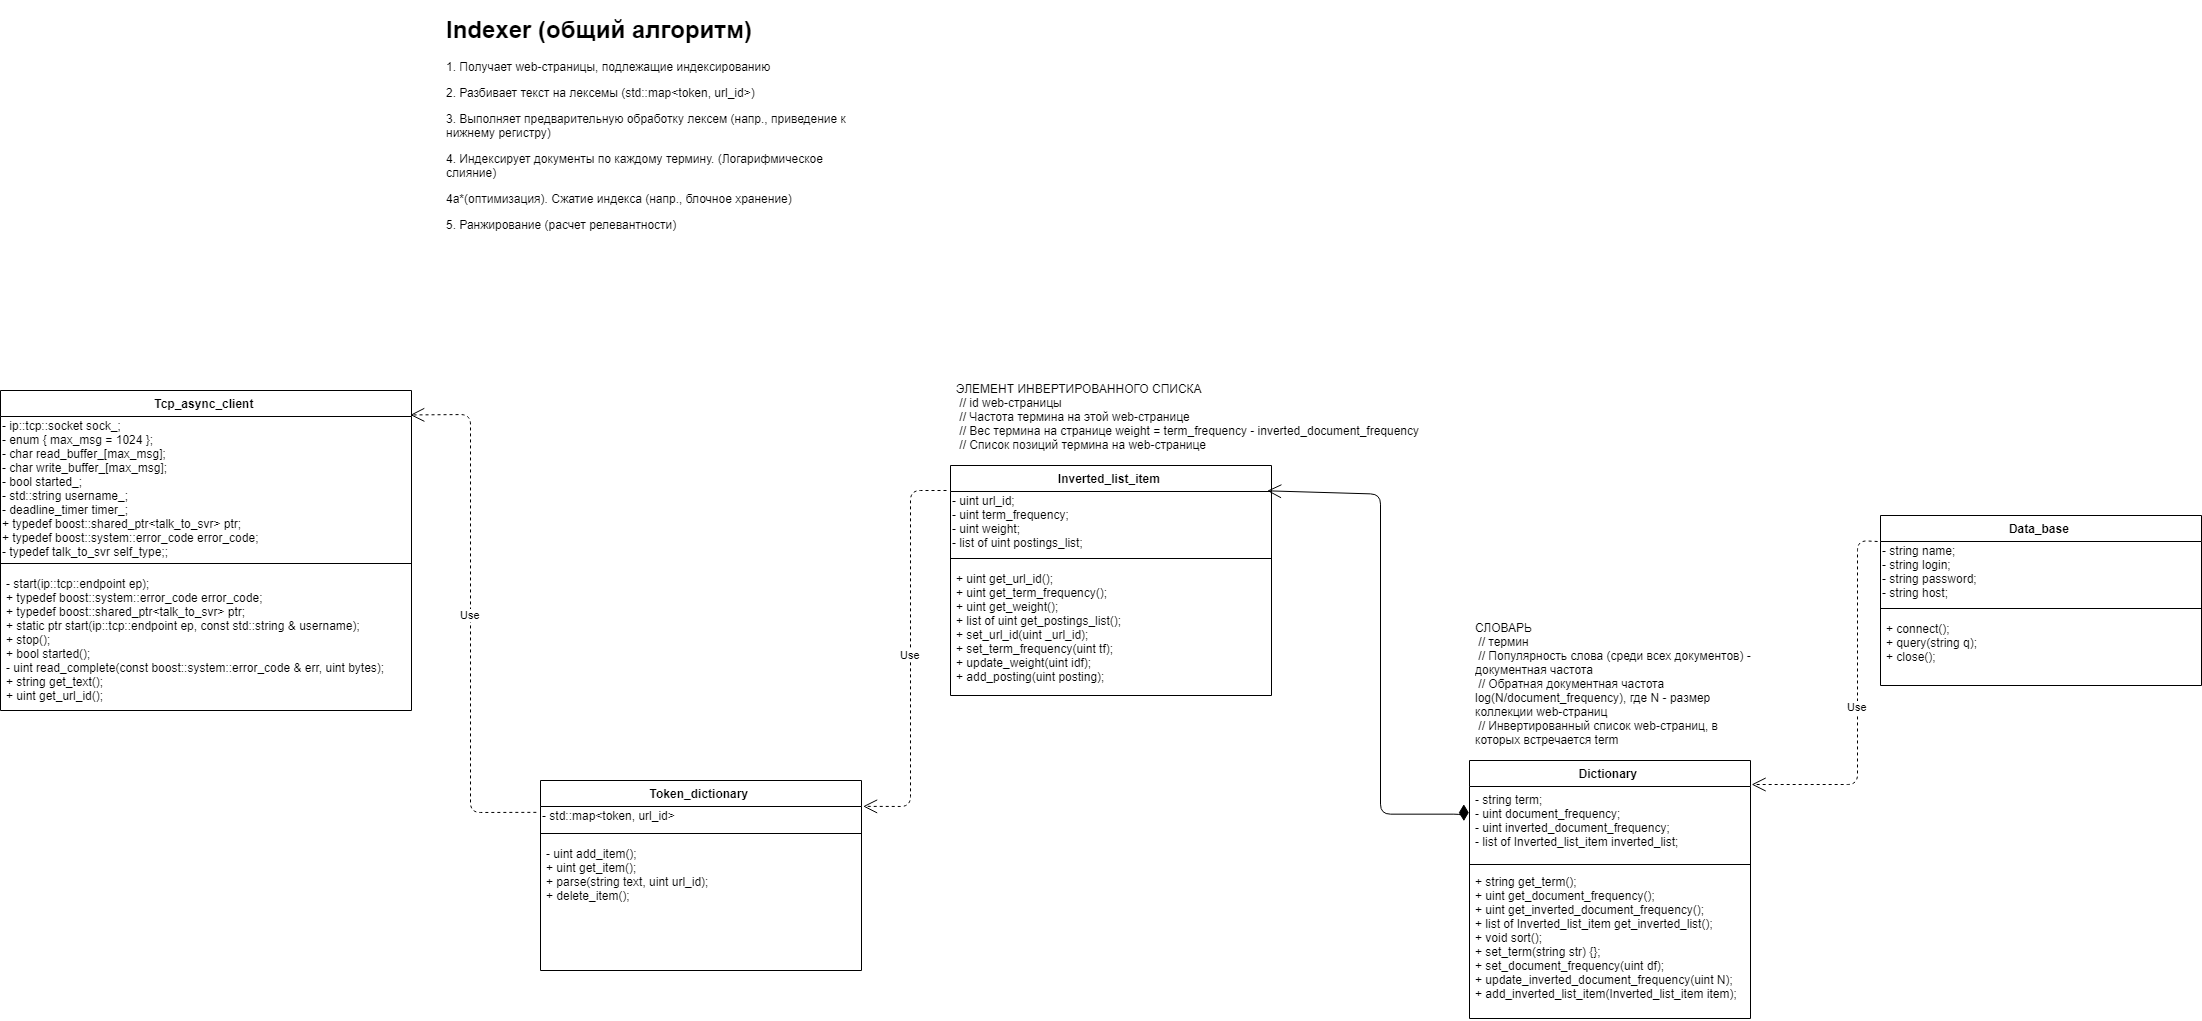

The diagram above was exported from draw.io. Its source (the exported page's mxGraphModel, read from the mxfile embedded in the PNG):
<mxGraphModel dx="3720" dy="1603" grid="1" gridSize="10" guides="1" tooltips="1" connect="1" arrows="1" fold="1" page="1" pageScale="1" pageWidth="827" pageHeight="1169" math="0" shadow="0">
  <root>
    <mxCell id="F_8BcMofOGIqsGmml6-X-0" />
    <mxCell id="F_8BcMofOGIqsGmml6-X-1" parent="F_8BcMofOGIqsGmml6-X-0" />
    <mxCell id="Hv_jQtHDBkf5XwUZug7c-3" value="Inverted_list_item" style="swimlane;fontStyle=1;align=center;verticalAlign=top;childLayout=stackLayout;horizontal=1;startSize=26;horizontalStack=0;resizeParent=1;resizeParentMax=0;resizeLast=0;collapsible=1;marginBottom=0;" parent="F_8BcMofOGIqsGmml6-X-1" vertex="1">
      <mxGeometry x="200" y="505" width="321" height="230" as="geometry" />
    </mxCell>
    <mxCell id="Hv_jQtHDBkf5XwUZug7c-4" value="&lt;div&gt;- uint url_id;&amp;nbsp;&lt;/div&gt;&lt;div&gt;- uint term_frequency;&amp;nbsp;&lt;/div&gt;&lt;div&gt;- uint weight;&amp;nbsp;&lt;/div&gt;&lt;div&gt;- list of uint postings_list;&amp;nbsp;&lt;/div&gt;" style="text;html=1;resizable=0;points=[];autosize=1;align=left;verticalAlign=top;spacingTop=-4;" parent="Hv_jQtHDBkf5XwUZug7c-3" vertex="1">
      <mxGeometry y="26" width="321" height="60" as="geometry" />
    </mxCell>
    <mxCell id="Hv_jQtHDBkf5XwUZug7c-5" value="" style="line;strokeWidth=1;fillColor=none;align=left;verticalAlign=middle;spacingTop=-1;spacingLeft=3;spacingRight=3;rotatable=0;labelPosition=right;points=[];portConstraint=eastwest;" parent="Hv_jQtHDBkf5XwUZug7c-3" vertex="1">
      <mxGeometry y="86" width="321" height="14" as="geometry" />
    </mxCell>
    <mxCell id="Hv_jQtHDBkf5XwUZug7c-6" value="+ uint get_url_id();&#10;+ uint get_term_frequency();&#10;+ uint get_weight(); &#10;+ list of uint get_postings_list();&#10;+ set_url_id(uint _url_id);&#10;+ set_term_frequency(uint tf);&#10;+ update_weight(uint idf);&#10;+ add_posting(uint posting);" style="text;strokeColor=none;fillColor=none;align=left;verticalAlign=top;spacingLeft=4;spacingRight=4;overflow=hidden;rotatable=0;points=[[0,0.5],[1,0.5]];portConstraint=eastwest;" parent="Hv_jQtHDBkf5XwUZug7c-3" vertex="1">
      <mxGeometry y="100" width="321" height="130" as="geometry" />
    </mxCell>
    <mxCell id="Hv_jQtHDBkf5XwUZug7c-15" value="Dictionary" style="swimlane;fontStyle=1;align=center;verticalAlign=top;childLayout=stackLayout;horizontal=1;startSize=26;horizontalStack=0;resizeParent=1;resizeParentMax=0;resizeLast=0;collapsible=1;marginBottom=0;" parent="F_8BcMofOGIqsGmml6-X-1" vertex="1">
      <mxGeometry x="719" y="800" width="281" height="258" as="geometry" />
    </mxCell>
    <mxCell id="Hv_jQtHDBkf5XwUZug7c-16" value="- string term; &#10;- uint document_frequency; &#10;- uint inverted_document_frequency; &#10;- list of Inverted_list_item inverted_list; " style="text;strokeColor=none;fillColor=none;align=left;verticalAlign=top;spacingLeft=4;spacingRight=4;overflow=hidden;rotatable=0;points=[[0,0.5],[1,0.5]];portConstraint=eastwest;" parent="Hv_jQtHDBkf5XwUZug7c-15" vertex="1">
      <mxGeometry y="26" width="281" height="74" as="geometry" />
    </mxCell>
    <mxCell id="Hv_jQtHDBkf5XwUZug7c-17" value="" style="line;strokeWidth=1;fillColor=none;align=left;verticalAlign=middle;spacingTop=-1;spacingLeft=3;spacingRight=3;rotatable=0;labelPosition=right;points=[];portConstraint=eastwest;" parent="Hv_jQtHDBkf5XwUZug7c-15" vertex="1">
      <mxGeometry y="100" width="281" height="8" as="geometry" />
    </mxCell>
    <mxCell id="Hv_jQtHDBkf5XwUZug7c-18" value="+ string get_term();&#10;+ uint get_document_frequency();&#10;+ uint get_inverted_document_frequency();&#10;+ list of Inverted_list_item get_inverted_list();&#10;+ void sort();&#10;+ set_term(string str) {};&#10;+ set_document_frequency(uint df);&#10;+ update_inverted_document_frequency(uint N);&#10;+ add_inverted_list_item(Inverted_list_item item);" style="text;strokeColor=none;fillColor=none;align=left;verticalAlign=top;spacingLeft=4;spacingRight=4;overflow=hidden;rotatable=0;points=[[0,0.5],[1,0.5]];portConstraint=eastwest;" parent="Hv_jQtHDBkf5XwUZug7c-15" vertex="1">
      <mxGeometry y="108" width="281" height="150" as="geometry" />
    </mxCell>
    <mxCell id="Hv_jQtHDBkf5XwUZug7c-28" value="" style="endArrow=open;html=1;endSize=12;startArrow=diamondThin;startSize=14;startFill=1;edgeStyle=orthogonalEdgeStyle;align=left;verticalAlign=bottom;exitX=-0.017;exitY=0.219;exitDx=0;exitDy=0;exitPerimeter=0;entryX=0.99;entryY=0.107;entryDx=0;entryDy=0;entryPerimeter=0;" parent="F_8BcMofOGIqsGmml6-X-1" source="Hv_jQtHDBkf5XwUZug7c-16" target="Hv_jQtHDBkf5XwUZug7c-3" edge="1">
      <mxGeometry x="-1" y="3" relative="1" as="geometry">
        <mxPoint x="478.8965517241379" y="1051.1034482758623" as="sourcePoint" />
        <mxPoint x="599" y="831" as="targetPoint" />
        <Array as="points">
          <mxPoint x="713" y="852" />
          <mxPoint x="629" y="852" />
          <mxPoint x="629" y="532" />
        </Array>
      </mxGeometry>
    </mxCell>
    <mxCell id="ATLJjb8NNTwaOQcJbK2D-0" value="СЛОВАРЬ&#10; // термин&#10; // Популярность слова (среди всех документов) - документная частота&#10; // Обратная документная частота log(N/document_frequency), где N - размер коллекции web-страниц&#10; // Инвертированный список web-страниц, в которых встречается term" style="text;strokeColor=none;fillColor=none;align=left;verticalAlign=top;spacingLeft=4;spacingRight=4;overflow=hidden;rotatable=0;points=[[0,0.5],[1,0.5]];portConstraint=eastwest;horizontal=1;whiteSpace=wrap;" parent="F_8BcMofOGIqsGmml6-X-1" vertex="1">
      <mxGeometry x="719" y="654" width="292" height="140" as="geometry" />
    </mxCell>
    <mxCell id="ATLJjb8NNTwaOQcJbK2D-6" value="ЭЛЕМЕНТ ИНВЕРТИРОВАННОГО СПИСКА&#10; // id web-страницы&#10; // Частота термина на этой web-странице&#10; // Вес термина на странице weight = term_frequency - inverted_document_frequency&#10; // Список позиций термина на web-странице" style="text;strokeColor=none;fillColor=none;align=left;verticalAlign=top;spacingLeft=4;spacingRight=4;overflow=hidden;rotatable=0;points=[[0,0.5],[1,0.5]];portConstraint=eastwest;horizontal=1;whiteSpace=wrap;" parent="F_8BcMofOGIqsGmml6-X-1" vertex="1">
      <mxGeometry x="200" y="415" width="491" height="87" as="geometry" />
    </mxCell>
    <mxCell id="iR8eokvMK6h1Pi7oFgfN-1" value="&lt;h1&gt;Indexer (общий алгоритм)&lt;/h1&gt;&lt;p&gt;1. Получает web-страницы, подлежащие индексированию&lt;/p&gt;&lt;p&gt;2. Разбивает текст на лексемы (std::map&amp;lt;token, url_id&amp;gt;)&lt;/p&gt;&lt;p&gt;3. Выполняет предварительную обработку лексем (напр., приведение к нижнему регистру)&lt;/p&gt;&lt;p&gt;4. Индексирует документы по каждому термину. (Логарифмическое слияние)&amp;nbsp;&lt;/p&gt;&lt;p&gt;4а*(оптимизация). Сжатие индекса (напр., блочное хранение)&lt;/p&gt;&lt;p&gt;5. Ранжирование (расчет релевантности)&lt;/p&gt;" style="text;html=1;strokeColor=none;fillColor=none;spacing=5;spacingTop=-20;whiteSpace=wrap;overflow=hidden;rounded=0;" parent="F_8BcMofOGIqsGmml6-X-1" vertex="1">
      <mxGeometry x="-309" y="50" width="420" height="230" as="geometry" />
    </mxCell>
    <mxCell id="1KlhEcrXlR24o6yoMY1u-0" value="Tcp_async_client" style="swimlane;fontStyle=1;align=center;verticalAlign=top;childLayout=stackLayout;horizontal=1;startSize=26;horizontalStack=0;resizeParent=1;resizeParentMax=0;resizeLast=0;collapsible=1;marginBottom=0;" vertex="1" parent="F_8BcMofOGIqsGmml6-X-1">
      <mxGeometry x="-750" y="430" width="411" height="320" as="geometry" />
    </mxCell>
    <mxCell id="1KlhEcrXlR24o6yoMY1u-1" value="&lt;div&gt;- ip::tcp::socket sock_;&lt;/div&gt;&lt;div&gt;- enum { max_msg = 1024 };&lt;/div&gt;&lt;div&gt;- char read_buffer_[max_msg];&lt;/div&gt;&lt;div&gt;- char write_buffer_[max_msg];&lt;/div&gt;&lt;div&gt;- bool started_;&lt;/div&gt;&lt;div&gt;- std::string username_;&lt;/div&gt;&lt;div&gt;- deadline_timer timer_;&lt;/div&gt;&lt;div&gt;&lt;/div&gt;+ typedef boost::shared_ptr&amp;lt;talk_to_svr&amp;gt; ptr;&lt;br&gt;+&amp;nbsp;typedef boost::system::error_code error_code;&lt;br&gt;-&amp;nbsp;typedef talk_to_svr self_type;;&lt;br&gt;" style="text;html=1;resizable=0;points=[];autosize=1;align=left;verticalAlign=top;spacingTop=-4;" vertex="1" parent="1KlhEcrXlR24o6yoMY1u-0">
      <mxGeometry y="26" width="411" height="140" as="geometry" />
    </mxCell>
    <mxCell id="1KlhEcrXlR24o6yoMY1u-2" value="" style="line;strokeWidth=1;fillColor=none;align=left;verticalAlign=middle;spacingTop=-1;spacingLeft=3;spacingRight=3;rotatable=0;labelPosition=right;points=[];portConstraint=eastwest;" vertex="1" parent="1KlhEcrXlR24o6yoMY1u-0">
      <mxGeometry y="166" width="411" height="14" as="geometry" />
    </mxCell>
    <mxCell id="1KlhEcrXlR24o6yoMY1u-3" value="- start(ip::tcp::endpoint ep); &#10;+ typedef boost::system::error_code error_code;&#10;+ typedef boost::shared_ptr&lt;talk_to_svr&gt; ptr;&#10;+ static ptr start(ip::tcp::endpoint ep, const std::string &amp; username); &#10;+ stop();&#10;+ bool started();&#10;- uint read_complete(const boost::system::error_code &amp; err, uint bytes);&#10;+ string get_text();&#10;+ uint get_url_id();&#10;&#10;&#09;" style="text;strokeColor=none;fillColor=none;align=left;verticalAlign=top;spacingLeft=4;spacingRight=4;overflow=hidden;rotatable=0;points=[[0,0.5],[1,0.5]];portConstraint=eastwest;" vertex="1" parent="1KlhEcrXlR24o6yoMY1u-0">
      <mxGeometry y="180" width="411" height="140" as="geometry" />
    </mxCell>
    <mxCell id="0W6FhAh4f-xr65EiZHHu-7" value="Token_dictionary" style="swimlane;fontStyle=1;align=center;verticalAlign=top;childLayout=stackLayout;horizontal=1;startSize=26;horizontalStack=0;resizeParent=1;resizeParentMax=0;resizeLast=0;collapsible=1;marginBottom=0;" vertex="1" parent="F_8BcMofOGIqsGmml6-X-1">
      <mxGeometry x="-210" y="820" width="321" height="190" as="geometry" />
    </mxCell>
    <mxCell id="0W6FhAh4f-xr65EiZHHu-8" value="- std::map&amp;lt;token, url_id&amp;gt;" style="text;html=1;resizable=0;points=[];autosize=1;align=left;verticalAlign=top;spacingTop=-4;" vertex="1" parent="0W6FhAh4f-xr65EiZHHu-7">
      <mxGeometry y="26" width="321" height="20" as="geometry" />
    </mxCell>
    <mxCell id="0W6FhAh4f-xr65EiZHHu-9" value="" style="line;strokeWidth=1;fillColor=none;align=left;verticalAlign=middle;spacingTop=-1;spacingLeft=3;spacingRight=3;rotatable=0;labelPosition=right;points=[];portConstraint=eastwest;" vertex="1" parent="0W6FhAh4f-xr65EiZHHu-7">
      <mxGeometry y="46" width="321" height="14" as="geometry" />
    </mxCell>
    <mxCell id="0W6FhAh4f-xr65EiZHHu-10" value="- uint add_item();&#10;+ uint get_item();&#10;+ parse(string text, uint url_id);&#10;+ delete_item();&#10;" style="text;strokeColor=none;fillColor=none;align=left;verticalAlign=top;spacingLeft=4;spacingRight=4;overflow=hidden;rotatable=0;points=[[0,0.5],[1,0.5]];portConstraint=eastwest;fontStyle=0" vertex="1" parent="0W6FhAh4f-xr65EiZHHu-7">
      <mxGeometry y="60" width="321" height="130" as="geometry" />
    </mxCell>
    <mxCell id="0W6FhAh4f-xr65EiZHHu-11" value="Data_base" style="swimlane;fontStyle=1;align=center;verticalAlign=top;childLayout=stackLayout;horizontal=1;startSize=26;horizontalStack=0;resizeParent=1;resizeParentMax=0;resizeLast=0;collapsible=1;marginBottom=0;" vertex="1" parent="F_8BcMofOGIqsGmml6-X-1">
      <mxGeometry x="1130" y="555" width="321" height="170" as="geometry" />
    </mxCell>
    <mxCell id="0W6FhAh4f-xr65EiZHHu-12" value="&lt;div&gt;- string name;&amp;nbsp;&lt;/div&gt;&lt;div&gt;- string login;&lt;/div&gt;&lt;div&gt;- string password;&lt;/div&gt;&lt;div&gt;- string host;&lt;/div&gt;" style="text;html=1;resizable=0;points=[];autosize=1;align=left;verticalAlign=top;spacingTop=-4;" vertex="1" parent="0W6FhAh4f-xr65EiZHHu-11">
      <mxGeometry y="26" width="321" height="60" as="geometry" />
    </mxCell>
    <mxCell id="0W6FhAh4f-xr65EiZHHu-13" value="" style="line;strokeWidth=1;fillColor=none;align=left;verticalAlign=middle;spacingTop=-1;spacingLeft=3;spacingRight=3;rotatable=0;labelPosition=right;points=[];portConstraint=eastwest;" vertex="1" parent="0W6FhAh4f-xr65EiZHHu-11">
      <mxGeometry y="86" width="321" height="14" as="geometry" />
    </mxCell>
    <mxCell id="0W6FhAh4f-xr65EiZHHu-14" value="+ connect();&#10;+ query(string q);&#10;+ close();&#10;&#10;" style="text;strokeColor=none;fillColor=none;align=left;verticalAlign=top;spacingLeft=4;spacingRight=4;overflow=hidden;rotatable=0;points=[[0,0.5],[1,0.5]];portConstraint=eastwest;" vertex="1" parent="0W6FhAh4f-xr65EiZHHu-11">
      <mxGeometry y="100" width="321" height="70" as="geometry" />
    </mxCell>
    <mxCell id="0W6FhAh4f-xr65EiZHHu-16" value="Use" style="endArrow=open;endSize=12;dashed=1;html=1;exitX=-0.009;exitY=0;exitDx=0;exitDy=0;exitPerimeter=0;entryX=1.004;entryY=-0.027;entryDx=0;entryDy=0;entryPerimeter=0;" edge="1" parent="F_8BcMofOGIqsGmml6-X-1" source="0W6FhAh4f-xr65EiZHHu-12" target="Hv_jQtHDBkf5XwUZug7c-16">
      <mxGeometry width="160" relative="1" as="geometry">
        <mxPoint x="610" y="1080" as="sourcePoint" />
        <mxPoint x="770" y="1080" as="targetPoint" />
        <Array as="points">
          <mxPoint x="1107" y="580" />
          <mxPoint x="1107" y="824" />
        </Array>
      </mxGeometry>
    </mxCell>
    <mxCell id="0W6FhAh4f-xr65EiZHHu-17" value="Use" style="endArrow=open;endSize=12;dashed=1;html=1;entryX=0.997;entryY=-0.011;entryDx=0;entryDy=0;entryPerimeter=0;exitX=-0.013;exitY=0.293;exitDx=0;exitDy=0;exitPerimeter=0;" edge="1" parent="F_8BcMofOGIqsGmml6-X-1" source="0W6FhAh4f-xr65EiZHHu-8" target="1KlhEcrXlR24o6yoMY1u-1">
      <mxGeometry width="160" relative="1" as="geometry">
        <mxPoint x="-210" y="810" as="sourcePoint" />
        <mxPoint x="-490" y="1090" as="targetPoint" />
        <Array as="points">
          <mxPoint x="-280" y="852" />
          <mxPoint x="-280" y="454" />
        </Array>
      </mxGeometry>
    </mxCell>
    <mxCell id="0W6FhAh4f-xr65EiZHHu-18" value="Use" style="endArrow=open;endSize=12;dashed=1;html=1;entryX=1.005;entryY=-0.007;entryDx=0;entryDy=0;entryPerimeter=0;" edge="1" parent="F_8BcMofOGIqsGmml6-X-1" target="0W6FhAh4f-xr65EiZHHu-8">
      <mxGeometry width="160" relative="1" as="geometry">
        <mxPoint x="196" y="530" as="sourcePoint" />
        <mxPoint x="-590" y="1090" as="targetPoint" />
        <Array as="points">
          <mxPoint x="160" y="530" />
          <mxPoint x="160" y="846" />
        </Array>
      </mxGeometry>
    </mxCell>
  </root>
</mxGraphModel>